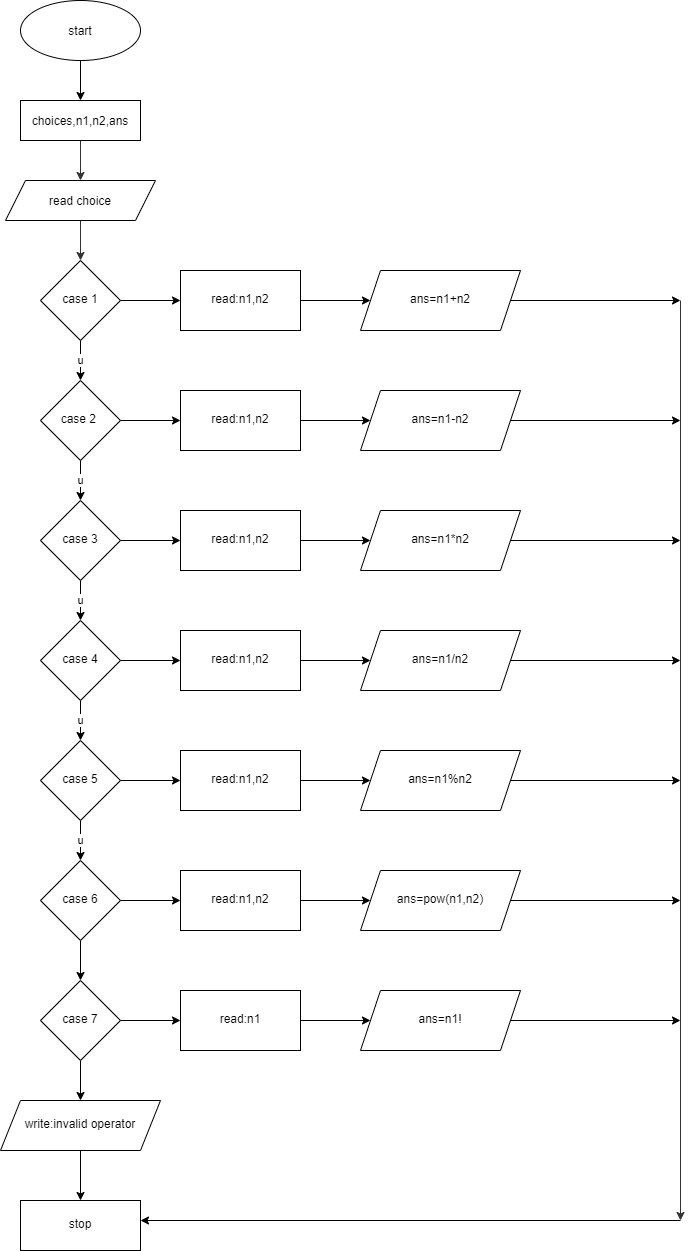

The diagram above was exported from draw.io. Its source (the exported page's mxGraphModel, read from the mxfile embedded in the PNG):
<mxGraphModel dx="1038" dy="579" grid="1" gridSize="10" guides="1" tooltips="1" connect="1" arrows="1" fold="1" page="1" pageScale="1" pageWidth="827" pageHeight="1169" math="0" shadow="0">
  <root>
    <mxCell id="WIyWlLk6GJQsqaUBKTNV-0" />
    <mxCell id="WIyWlLk6GJQsqaUBKTNV-1" parent="WIyWlLk6GJQsqaUBKTNV-0" />
    <mxCell id="4Iym4xXLRcVyCKOQeE5--19" value="u" style="edgeStyle=orthogonalEdgeStyle;rounded=0;orthogonalLoop=1;jettySize=auto;html=1;" parent="WIyWlLk6GJQsqaUBKTNV-1" source="4Iym4xXLRcVyCKOQeE5--2" target="4Iym4xXLRcVyCKOQeE5--18" edge="1">
      <mxGeometry relative="1" as="geometry" />
    </mxCell>
    <mxCell id="4Iym4xXLRcVyCKOQeE5--33" value="" style="edgeStyle=orthogonalEdgeStyle;rounded=0;orthogonalLoop=1;jettySize=auto;html=1;" parent="WIyWlLk6GJQsqaUBKTNV-1" source="4Iym4xXLRcVyCKOQeE5--2" target="4Iym4xXLRcVyCKOQeE5--32" edge="1">
      <mxGeometry relative="1" as="geometry" />
    </mxCell>
    <mxCell id="4Iym4xXLRcVyCKOQeE5--2" value="case 1" style="rhombus;whiteSpace=wrap;html=1;shadow=0;strokeWidth=1;spacing=6;spacingTop=-4;" parent="WIyWlLk6GJQsqaUBKTNV-1" vertex="1">
      <mxGeometry x="200" y="320" width="80" height="80" as="geometry" />
    </mxCell>
    <mxCell id="4Iym4xXLRcVyCKOQeE5--13" value="" style="edgeStyle=orthogonalEdgeStyle;rounded=0;orthogonalLoop=1;jettySize=auto;html=1;" parent="WIyWlLk6GJQsqaUBKTNV-1" source="4Iym4xXLRcVyCKOQeE5--11" target="4Iym4xXLRcVyCKOQeE5--12" edge="1">
      <mxGeometry relative="1" as="geometry" />
    </mxCell>
    <mxCell id="4Iym4xXLRcVyCKOQeE5--11" value="start" style="ellipse;whiteSpace=wrap;html=1;" parent="WIyWlLk6GJQsqaUBKTNV-1" vertex="1">
      <mxGeometry x="180" y="60" width="120" height="60" as="geometry" />
    </mxCell>
    <mxCell id="4Iym4xXLRcVyCKOQeE5--93" value="" style="edgeStyle=orthogonalEdgeStyle;rounded=0;orthogonalLoop=1;jettySize=auto;html=1;fontSize=12;strokeColor=#333333;" parent="WIyWlLk6GJQsqaUBKTNV-1" source="4Iym4xXLRcVyCKOQeE5--12" target="4Iym4xXLRcVyCKOQeE5--14" edge="1">
      <mxGeometry relative="1" as="geometry" />
    </mxCell>
    <mxCell id="4Iym4xXLRcVyCKOQeE5--12" value="choices,n1,n2,ans" style="whiteSpace=wrap;html=1;" parent="WIyWlLk6GJQsqaUBKTNV-1" vertex="1">
      <mxGeometry x="180" y="160" width="120" height="40" as="geometry" />
    </mxCell>
    <mxCell id="4Iym4xXLRcVyCKOQeE5--94" value="" style="edgeStyle=orthogonalEdgeStyle;rounded=0;orthogonalLoop=1;jettySize=auto;html=1;fontSize=12;strokeColor=#333333;" parent="WIyWlLk6GJQsqaUBKTNV-1" source="4Iym4xXLRcVyCKOQeE5--14" target="4Iym4xXLRcVyCKOQeE5--2" edge="1">
      <mxGeometry relative="1" as="geometry" />
    </mxCell>
    <mxCell id="4Iym4xXLRcVyCKOQeE5--14" value="read choice" style="shape=parallelogram;perimeter=parallelogramPerimeter;whiteSpace=wrap;html=1;fixedSize=1;" parent="WIyWlLk6GJQsqaUBKTNV-1" vertex="1">
      <mxGeometry x="165" y="240" width="150" height="40" as="geometry" />
    </mxCell>
    <mxCell id="4Iym4xXLRcVyCKOQeE5--21" value="u" style="edgeStyle=orthogonalEdgeStyle;rounded=0;orthogonalLoop=1;jettySize=auto;html=1;" parent="WIyWlLk6GJQsqaUBKTNV-1" source="4Iym4xXLRcVyCKOQeE5--18" target="4Iym4xXLRcVyCKOQeE5--20" edge="1">
      <mxGeometry relative="1" as="geometry" />
    </mxCell>
    <mxCell id="4Iym4xXLRcVyCKOQeE5--38" value="" style="edgeStyle=orthogonalEdgeStyle;rounded=0;orthogonalLoop=1;jettySize=auto;html=1;" parent="WIyWlLk6GJQsqaUBKTNV-1" source="4Iym4xXLRcVyCKOQeE5--18" target="4Iym4xXLRcVyCKOQeE5--37" edge="1">
      <mxGeometry relative="1" as="geometry" />
    </mxCell>
    <mxCell id="4Iym4xXLRcVyCKOQeE5--18" value="case 2&amp;nbsp;" style="rhombus;whiteSpace=wrap;html=1;shadow=0;strokeWidth=1;spacing=6;spacingTop=-4;" parent="WIyWlLk6GJQsqaUBKTNV-1" vertex="1">
      <mxGeometry x="200" y="440" width="80" height="80" as="geometry" />
    </mxCell>
    <mxCell id="4Iym4xXLRcVyCKOQeE5--23" value="u" style="edgeStyle=orthogonalEdgeStyle;rounded=0;orthogonalLoop=1;jettySize=auto;html=1;" parent="WIyWlLk6GJQsqaUBKTNV-1" source="4Iym4xXLRcVyCKOQeE5--20" target="4Iym4xXLRcVyCKOQeE5--22" edge="1">
      <mxGeometry relative="1" as="geometry" />
    </mxCell>
    <mxCell id="4Iym4xXLRcVyCKOQeE5--42" value="" style="edgeStyle=orthogonalEdgeStyle;rounded=0;orthogonalLoop=1;jettySize=auto;html=1;" parent="WIyWlLk6GJQsqaUBKTNV-1" source="4Iym4xXLRcVyCKOQeE5--20" target="4Iym4xXLRcVyCKOQeE5--41" edge="1">
      <mxGeometry relative="1" as="geometry" />
    </mxCell>
    <mxCell id="4Iym4xXLRcVyCKOQeE5--20" value="case 3" style="rhombus;whiteSpace=wrap;html=1;shadow=0;strokeWidth=1;spacing=6;spacingTop=-4;" parent="WIyWlLk6GJQsqaUBKTNV-1" vertex="1">
      <mxGeometry x="200" y="560" width="80" height="80" as="geometry" />
    </mxCell>
    <mxCell id="4Iym4xXLRcVyCKOQeE5--25" value="u" style="edgeStyle=orthogonalEdgeStyle;rounded=0;orthogonalLoop=1;jettySize=auto;html=1;" parent="WIyWlLk6GJQsqaUBKTNV-1" source="4Iym4xXLRcVyCKOQeE5--22" target="4Iym4xXLRcVyCKOQeE5--24" edge="1">
      <mxGeometry relative="1" as="geometry" />
    </mxCell>
    <mxCell id="4Iym4xXLRcVyCKOQeE5--46" value="" style="edgeStyle=orthogonalEdgeStyle;rounded=0;orthogonalLoop=1;jettySize=auto;html=1;" parent="WIyWlLk6GJQsqaUBKTNV-1" source="4Iym4xXLRcVyCKOQeE5--22" target="4Iym4xXLRcVyCKOQeE5--45" edge="1">
      <mxGeometry relative="1" as="geometry" />
    </mxCell>
    <mxCell id="4Iym4xXLRcVyCKOQeE5--22" value="case 4" style="rhombus;whiteSpace=wrap;html=1;shadow=0;strokeWidth=1;spacing=6;spacingTop=-4;" parent="WIyWlLk6GJQsqaUBKTNV-1" vertex="1">
      <mxGeometry x="200" y="680" width="80" height="80" as="geometry" />
    </mxCell>
    <mxCell id="4Iym4xXLRcVyCKOQeE5--27" value="u" style="edgeStyle=orthogonalEdgeStyle;rounded=0;orthogonalLoop=1;jettySize=auto;html=1;" parent="WIyWlLk6GJQsqaUBKTNV-1" source="4Iym4xXLRcVyCKOQeE5--24" target="4Iym4xXLRcVyCKOQeE5--26" edge="1">
      <mxGeometry relative="1" as="geometry" />
    </mxCell>
    <mxCell id="4Iym4xXLRcVyCKOQeE5--50" value="" style="edgeStyle=orthogonalEdgeStyle;rounded=0;orthogonalLoop=1;jettySize=auto;html=1;" parent="WIyWlLk6GJQsqaUBKTNV-1" source="4Iym4xXLRcVyCKOQeE5--24" target="4Iym4xXLRcVyCKOQeE5--49" edge="1">
      <mxGeometry relative="1" as="geometry" />
    </mxCell>
    <mxCell id="4Iym4xXLRcVyCKOQeE5--24" value="case 5" style="rhombus;whiteSpace=wrap;html=1;shadow=0;strokeWidth=1;spacing=6;spacingTop=-4;" parent="WIyWlLk6GJQsqaUBKTNV-1" vertex="1">
      <mxGeometry x="200" y="800" width="80" height="80" as="geometry" />
    </mxCell>
    <mxCell id="4Iym4xXLRcVyCKOQeE5--29" value="" style="edgeStyle=orthogonalEdgeStyle;rounded=0;orthogonalLoop=1;jettySize=auto;html=1;" parent="WIyWlLk6GJQsqaUBKTNV-1" source="4Iym4xXLRcVyCKOQeE5--26" target="4Iym4xXLRcVyCKOQeE5--28" edge="1">
      <mxGeometry relative="1" as="geometry" />
    </mxCell>
    <mxCell id="4Iym4xXLRcVyCKOQeE5--55" value="" style="edgeStyle=orthogonalEdgeStyle;rounded=0;orthogonalLoop=1;jettySize=auto;html=1;" parent="WIyWlLk6GJQsqaUBKTNV-1" source="4Iym4xXLRcVyCKOQeE5--26" target="4Iym4xXLRcVyCKOQeE5--54" edge="1">
      <mxGeometry relative="1" as="geometry" />
    </mxCell>
    <mxCell id="4Iym4xXLRcVyCKOQeE5--26" value="case 6" style="rhombus;whiteSpace=wrap;html=1;shadow=0;strokeWidth=1;spacing=6;spacingTop=-4;" parent="WIyWlLk6GJQsqaUBKTNV-1" vertex="1">
      <mxGeometry x="200" y="920" width="80" height="80" as="geometry" />
    </mxCell>
    <mxCell id="4Iym4xXLRcVyCKOQeE5--59" value="" style="edgeStyle=orthogonalEdgeStyle;rounded=0;orthogonalLoop=1;jettySize=auto;html=1;" parent="WIyWlLk6GJQsqaUBKTNV-1" source="4Iym4xXLRcVyCKOQeE5--28" target="4Iym4xXLRcVyCKOQeE5--58" edge="1">
      <mxGeometry relative="1" as="geometry" />
    </mxCell>
    <mxCell id="4Iym4xXLRcVyCKOQeE5--79" value="" style="edgeStyle=orthogonalEdgeStyle;rounded=0;orthogonalLoop=1;jettySize=auto;html=1;" parent="WIyWlLk6GJQsqaUBKTNV-1" source="4Iym4xXLRcVyCKOQeE5--28" target="4Iym4xXLRcVyCKOQeE5--78" edge="1">
      <mxGeometry relative="1" as="geometry" />
    </mxCell>
    <mxCell id="4Iym4xXLRcVyCKOQeE5--28" value="case 7" style="rhombus;whiteSpace=wrap;html=1;shadow=0;strokeWidth=1;spacing=6;spacingTop=-4;" parent="WIyWlLk6GJQsqaUBKTNV-1" vertex="1">
      <mxGeometry x="200" y="1040" width="80" height="80" as="geometry" />
    </mxCell>
    <mxCell id="4Iym4xXLRcVyCKOQeE5--35" value="" style="edgeStyle=orthogonalEdgeStyle;rounded=0;orthogonalLoop=1;jettySize=auto;html=1;" parent="WIyWlLk6GJQsqaUBKTNV-1" source="4Iym4xXLRcVyCKOQeE5--32" target="4Iym4xXLRcVyCKOQeE5--34" edge="1">
      <mxGeometry relative="1" as="geometry" />
    </mxCell>
    <mxCell id="4Iym4xXLRcVyCKOQeE5--32" value="read:n1,n2" style="whiteSpace=wrap;html=1;shadow=0;strokeWidth=1;spacing=6;spacingTop=-4;" parent="WIyWlLk6GJQsqaUBKTNV-1" vertex="1">
      <mxGeometry x="340" y="330" width="120" height="60" as="geometry" />
    </mxCell>
    <mxCell id="4Iym4xXLRcVyCKOQeE5--64" value="" style="edgeStyle=orthogonalEdgeStyle;rounded=0;orthogonalLoop=1;jettySize=auto;html=1;" parent="WIyWlLk6GJQsqaUBKTNV-1" source="4Iym4xXLRcVyCKOQeE5--34" edge="1">
      <mxGeometry relative="1" as="geometry">
        <mxPoint x="840" y="360" as="targetPoint" />
      </mxGeometry>
    </mxCell>
    <mxCell id="4Iym4xXLRcVyCKOQeE5--34" value="ans=n1+n2" style="shape=parallelogram;perimeter=parallelogramPerimeter;whiteSpace=wrap;html=1;fixedSize=1;shadow=0;strokeWidth=1;spacing=6;spacingTop=-4;" parent="WIyWlLk6GJQsqaUBKTNV-1" vertex="1">
      <mxGeometry x="520" y="330" width="160" height="60" as="geometry" />
    </mxCell>
    <mxCell id="4Iym4xXLRcVyCKOQeE5--36" style="edgeStyle=orthogonalEdgeStyle;rounded=0;orthogonalLoop=1;jettySize=auto;html=1;exitX=0.5;exitY=1;exitDx=0;exitDy=0;" parent="WIyWlLk6GJQsqaUBKTNV-1" source="4Iym4xXLRcVyCKOQeE5--32" target="4Iym4xXLRcVyCKOQeE5--32" edge="1">
      <mxGeometry relative="1" as="geometry" />
    </mxCell>
    <mxCell id="4Iym4xXLRcVyCKOQeE5--40" value="" style="edgeStyle=orthogonalEdgeStyle;rounded=0;orthogonalLoop=1;jettySize=auto;html=1;" parent="WIyWlLk6GJQsqaUBKTNV-1" source="4Iym4xXLRcVyCKOQeE5--37" target="4Iym4xXLRcVyCKOQeE5--39" edge="1">
      <mxGeometry relative="1" as="geometry" />
    </mxCell>
    <mxCell id="4Iym4xXLRcVyCKOQeE5--37" value="&lt;span&gt;read:n1,n2&lt;/span&gt;" style="whiteSpace=wrap;html=1;shadow=0;strokeWidth=1;spacing=6;spacingTop=-4;" parent="WIyWlLk6GJQsqaUBKTNV-1" vertex="1">
      <mxGeometry x="340" y="450" width="120" height="60" as="geometry" />
    </mxCell>
    <mxCell id="4Iym4xXLRcVyCKOQeE5--66" value="" style="edgeStyle=orthogonalEdgeStyle;rounded=0;orthogonalLoop=1;jettySize=auto;html=1;" parent="WIyWlLk6GJQsqaUBKTNV-1" source="4Iym4xXLRcVyCKOQeE5--39" edge="1">
      <mxGeometry relative="1" as="geometry">
        <mxPoint x="840" y="480" as="targetPoint" />
      </mxGeometry>
    </mxCell>
    <mxCell id="4Iym4xXLRcVyCKOQeE5--39" value="ans=n1-n2" style="shape=parallelogram;perimeter=parallelogramPerimeter;whiteSpace=wrap;html=1;fixedSize=1;shadow=0;strokeWidth=1;spacing=6;spacingTop=-4;" parent="WIyWlLk6GJQsqaUBKTNV-1" vertex="1">
      <mxGeometry x="520" y="450" width="160" height="60" as="geometry" />
    </mxCell>
    <mxCell id="4Iym4xXLRcVyCKOQeE5--44" value="" style="edgeStyle=orthogonalEdgeStyle;rounded=0;orthogonalLoop=1;jettySize=auto;html=1;" parent="WIyWlLk6GJQsqaUBKTNV-1" source="4Iym4xXLRcVyCKOQeE5--41" target="4Iym4xXLRcVyCKOQeE5--43" edge="1">
      <mxGeometry relative="1" as="geometry" />
    </mxCell>
    <mxCell id="4Iym4xXLRcVyCKOQeE5--41" value="&lt;font style=&quot;font-size: 12px&quot;&gt;read:n1,n2&lt;/font&gt;" style="whiteSpace=wrap;html=1;shadow=0;strokeWidth=1;spacing=6;spacingTop=-4;" parent="WIyWlLk6GJQsqaUBKTNV-1" vertex="1">
      <mxGeometry x="340" y="570" width="120" height="60" as="geometry" />
    </mxCell>
    <mxCell id="4Iym4xXLRcVyCKOQeE5--69" value="" style="edgeStyle=orthogonalEdgeStyle;rounded=0;orthogonalLoop=1;jettySize=auto;html=1;" parent="WIyWlLk6GJQsqaUBKTNV-1" source="4Iym4xXLRcVyCKOQeE5--43" edge="1">
      <mxGeometry relative="1" as="geometry">
        <mxPoint x="840" y="600" as="targetPoint" />
      </mxGeometry>
    </mxCell>
    <mxCell id="4Iym4xXLRcVyCKOQeE5--43" value="ans=n1*n2" style="shape=parallelogram;perimeter=parallelogramPerimeter;whiteSpace=wrap;html=1;fixedSize=1;shadow=0;strokeWidth=1;spacing=6;spacingTop=-4;" parent="WIyWlLk6GJQsqaUBKTNV-1" vertex="1">
      <mxGeometry x="520" y="570" width="160" height="60" as="geometry" />
    </mxCell>
    <mxCell id="4Iym4xXLRcVyCKOQeE5--48" value="" style="edgeStyle=orthogonalEdgeStyle;rounded=0;orthogonalLoop=1;jettySize=auto;html=1;" parent="WIyWlLk6GJQsqaUBKTNV-1" source="4Iym4xXLRcVyCKOQeE5--45" target="4Iym4xXLRcVyCKOQeE5--47" edge="1">
      <mxGeometry relative="1" as="geometry" />
    </mxCell>
    <mxCell id="4Iym4xXLRcVyCKOQeE5--45" value="&lt;span&gt;read:n1,n2&lt;/span&gt;" style="whiteSpace=wrap;html=1;shadow=0;strokeWidth=1;spacing=6;spacingTop=-4;" parent="WIyWlLk6GJQsqaUBKTNV-1" vertex="1">
      <mxGeometry x="340" y="690" width="120" height="60" as="geometry" />
    </mxCell>
    <mxCell id="4Iym4xXLRcVyCKOQeE5--53" style="edgeStyle=orthogonalEdgeStyle;rounded=0;orthogonalLoop=1;jettySize=auto;html=1;exitX=0;exitY=0.5;exitDx=0;exitDy=0;" parent="WIyWlLk6GJQsqaUBKTNV-1" source="4Iym4xXLRcVyCKOQeE5--47" edge="1">
      <mxGeometry relative="1" as="geometry">
        <mxPoint x="530" y="720.2857142857144" as="targetPoint" />
      </mxGeometry>
    </mxCell>
    <mxCell id="4Iym4xXLRcVyCKOQeE5--71" value="" style="edgeStyle=orthogonalEdgeStyle;rounded=0;orthogonalLoop=1;jettySize=auto;html=1;" parent="WIyWlLk6GJQsqaUBKTNV-1" source="4Iym4xXLRcVyCKOQeE5--47" edge="1">
      <mxGeometry relative="1" as="geometry">
        <mxPoint x="840" y="720" as="targetPoint" />
      </mxGeometry>
    </mxCell>
    <mxCell id="4Iym4xXLRcVyCKOQeE5--47" value="ans=n1/n2" style="shape=parallelogram;perimeter=parallelogramPerimeter;whiteSpace=wrap;html=1;fixedSize=1;shadow=0;strokeWidth=1;spacing=6;spacingTop=-4;" parent="WIyWlLk6GJQsqaUBKTNV-1" vertex="1">
      <mxGeometry x="520" y="690" width="160" height="60" as="geometry" />
    </mxCell>
    <mxCell id="4Iym4xXLRcVyCKOQeE5--52" value="" style="edgeStyle=orthogonalEdgeStyle;rounded=0;orthogonalLoop=1;jettySize=auto;html=1;" parent="WIyWlLk6GJQsqaUBKTNV-1" source="4Iym4xXLRcVyCKOQeE5--49" target="4Iym4xXLRcVyCKOQeE5--51" edge="1">
      <mxGeometry relative="1" as="geometry" />
    </mxCell>
    <mxCell id="4Iym4xXLRcVyCKOQeE5--49" value="&lt;span&gt;read:n1,n2&lt;/span&gt;" style="whiteSpace=wrap;html=1;shadow=0;strokeWidth=1;spacing=6;spacingTop=-4;" parent="WIyWlLk6GJQsqaUBKTNV-1" vertex="1">
      <mxGeometry x="340" y="810" width="120" height="60" as="geometry" />
    </mxCell>
    <mxCell id="4Iym4xXLRcVyCKOQeE5--73" value="" style="edgeStyle=orthogonalEdgeStyle;rounded=0;orthogonalLoop=1;jettySize=auto;html=1;" parent="WIyWlLk6GJQsqaUBKTNV-1" source="4Iym4xXLRcVyCKOQeE5--51" edge="1">
      <mxGeometry relative="1" as="geometry">
        <mxPoint x="840" y="840" as="targetPoint" />
      </mxGeometry>
    </mxCell>
    <mxCell id="4Iym4xXLRcVyCKOQeE5--51" value="ans=n1%n2" style="shape=parallelogram;perimeter=parallelogramPerimeter;whiteSpace=wrap;html=1;fixedSize=1;shadow=0;strokeWidth=1;spacing=6;spacingTop=-4;" parent="WIyWlLk6GJQsqaUBKTNV-1" vertex="1">
      <mxGeometry x="520" y="810" width="160" height="60" as="geometry" />
    </mxCell>
    <mxCell id="4Iym4xXLRcVyCKOQeE5--57" value="" style="edgeStyle=orthogonalEdgeStyle;rounded=0;orthogonalLoop=1;jettySize=auto;html=1;" parent="WIyWlLk6GJQsqaUBKTNV-1" source="4Iym4xXLRcVyCKOQeE5--54" target="4Iym4xXLRcVyCKOQeE5--56" edge="1">
      <mxGeometry relative="1" as="geometry" />
    </mxCell>
    <mxCell id="4Iym4xXLRcVyCKOQeE5--54" value="read:n1,n2" style="whiteSpace=wrap;html=1;shadow=0;strokeWidth=1;spacing=6;spacingTop=-4;" parent="WIyWlLk6GJQsqaUBKTNV-1" vertex="1">
      <mxGeometry x="340" y="930" width="120" height="60" as="geometry" />
    </mxCell>
    <mxCell id="4Iym4xXLRcVyCKOQeE5--75" value="" style="edgeStyle=orthogonalEdgeStyle;rounded=0;orthogonalLoop=1;jettySize=auto;html=1;" parent="WIyWlLk6GJQsqaUBKTNV-1" source="4Iym4xXLRcVyCKOQeE5--56" edge="1">
      <mxGeometry relative="1" as="geometry">
        <mxPoint x="840" y="960" as="targetPoint" />
      </mxGeometry>
    </mxCell>
    <mxCell id="4Iym4xXLRcVyCKOQeE5--56" value="ans=pow(n1,n2)" style="shape=parallelogram;perimeter=parallelogramPerimeter;whiteSpace=wrap;html=1;fixedSize=1;shadow=0;strokeWidth=1;spacing=6;spacingTop=-4;" parent="WIyWlLk6GJQsqaUBKTNV-1" vertex="1">
      <mxGeometry x="520" y="930" width="160" height="60" as="geometry" />
    </mxCell>
    <mxCell id="4Iym4xXLRcVyCKOQeE5--61" value="" style="edgeStyle=orthogonalEdgeStyle;rounded=0;orthogonalLoop=1;jettySize=auto;html=1;" parent="WIyWlLk6GJQsqaUBKTNV-1" source="4Iym4xXLRcVyCKOQeE5--58" target="4Iym4xXLRcVyCKOQeE5--60" edge="1">
      <mxGeometry relative="1" as="geometry" />
    </mxCell>
    <mxCell id="4Iym4xXLRcVyCKOQeE5--58" value="&lt;span&gt;read:n1&lt;/span&gt;" style="whiteSpace=wrap;html=1;shadow=0;strokeWidth=1;spacing=6;spacingTop=-4;" parent="WIyWlLk6GJQsqaUBKTNV-1" vertex="1">
      <mxGeometry x="340" y="1050" width="120" height="60" as="geometry" />
    </mxCell>
    <mxCell id="4Iym4xXLRcVyCKOQeE5--77" value="" style="edgeStyle=orthogonalEdgeStyle;rounded=0;orthogonalLoop=1;jettySize=auto;html=1;" parent="WIyWlLk6GJQsqaUBKTNV-1" source="4Iym4xXLRcVyCKOQeE5--60" edge="1">
      <mxGeometry relative="1" as="geometry">
        <mxPoint x="840" y="1080" as="targetPoint" />
      </mxGeometry>
    </mxCell>
    <mxCell id="4Iym4xXLRcVyCKOQeE5--60" value="ans=n1!" style="shape=parallelogram;perimeter=parallelogramPerimeter;whiteSpace=wrap;html=1;fixedSize=1;shadow=0;strokeWidth=1;spacing=6;spacingTop=-4;" parent="WIyWlLk6GJQsqaUBKTNV-1" vertex="1">
      <mxGeometry x="520" y="1050" width="160" height="60" as="geometry" />
    </mxCell>
    <mxCell id="4Iym4xXLRcVyCKOQeE5--81" value="" style="edgeStyle=orthogonalEdgeStyle;rounded=0;orthogonalLoop=1;jettySize=auto;html=1;" parent="WIyWlLk6GJQsqaUBKTNV-1" source="4Iym4xXLRcVyCKOQeE5--78" target="4Iym4xXLRcVyCKOQeE5--80" edge="1">
      <mxGeometry relative="1" as="geometry" />
    </mxCell>
    <mxCell id="4Iym4xXLRcVyCKOQeE5--78" value="write:invalid operator" style="shape=parallelogram;perimeter=parallelogramPerimeter;whiteSpace=wrap;html=1;fixedSize=1;shadow=0;strokeWidth=1;spacing=6;spacingTop=-4;" parent="WIyWlLk6GJQsqaUBKTNV-1" vertex="1">
      <mxGeometry x="160" y="1160" width="160" height="50" as="geometry" />
    </mxCell>
    <mxCell id="4Iym4xXLRcVyCKOQeE5--80" value="stop" style="whiteSpace=wrap;html=1;shadow=0;strokeWidth=1;spacing=6;spacingTop=-4;" parent="WIyWlLk6GJQsqaUBKTNV-1" vertex="1">
      <mxGeometry x="180" y="1260" width="120" height="50" as="geometry" />
    </mxCell>
    <mxCell id="4Iym4xXLRcVyCKOQeE5--90" value="" style="edgeStyle=orthogonalEdgeStyle;rounded=0;orthogonalLoop=1;jettySize=auto;html=1;strokeColor=#333333;" parent="WIyWlLk6GJQsqaUBKTNV-1" edge="1">
      <mxGeometry relative="1" as="geometry">
        <mxPoint x="840" y="360" as="sourcePoint" />
        <mxPoint x="840" y="1280" as="targetPoint" />
      </mxGeometry>
    </mxCell>
    <mxCell id="4Iym4xXLRcVyCKOQeE5--92" value="" style="edgeStyle=orthogonalEdgeStyle;rounded=0;orthogonalLoop=1;jettySize=auto;html=1;" parent="WIyWlLk6GJQsqaUBKTNV-1" edge="1">
      <mxGeometry relative="1" as="geometry">
        <mxPoint x="840" y="1280" as="sourcePoint" />
        <mxPoint x="300" y="1280" as="targetPoint" />
      </mxGeometry>
    </mxCell>
  </root>
</mxGraphModel>